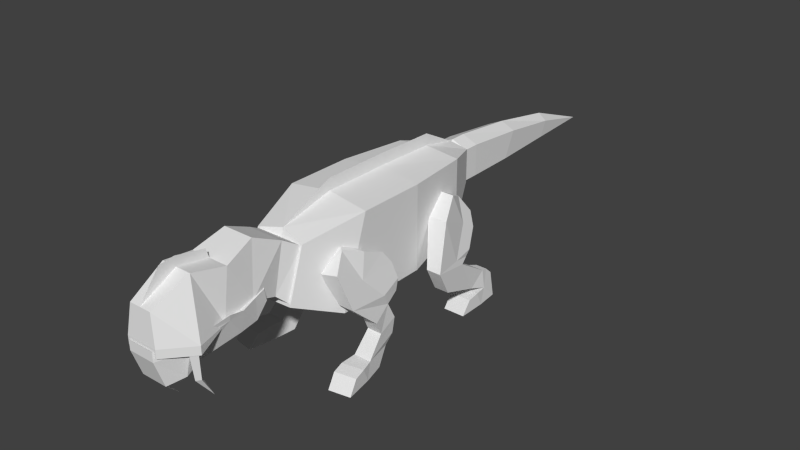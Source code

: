 # Source: barghest.blend  (saved by Blender 2.71.0; exported with 4.5.12 LTS)
import bpy
from mathutils import Matrix  # noqa: F401  (used for matrix-valued properties, if any)

bpy.ops.wm.read_factory_settings(use_empty=True)
scene = bpy.context.scene
scene.name = 'Scene'

# ---- collections
col_collection_1 = bpy.data.collections.new('Collection 1'); scene.collection.children.link(col_collection_1)

# ---- world
world_world = bpy.data.worlds.new('World'); scene.world = world_world
world_world.color = (0.05088, 0.05088, 0.05088)
world_world.use_sun_shadow = False
world_world.sun_shadow_jitter_overblur = 0.0
world_world.cycles.sampling_method = 'MANUAL'
world_world.cycles.sample_map_resolution = 256

# ---- meshes
me_legrightfront = bpy.data.meshes.new('LegRightFront')
me_legrightfront.from_pydata([(-0.006997, -0.2585, -0.04397), (0.01262, -0.07047, 0.1282), (0.06368, 0.04989, -0.1462), (0.05247, 0.09304, 0.05123), (0.1552, -0.2516, -0.008844), (0.08396, -0.1227, 0.1148), (0.1644, -0.0002206, -0.1462), (0.1338, 0.0524, 0.05123), (0.07891, 0.1848, -0.3406), (0.09505, -0.1712, -0.2978), (0.2053, 0.1848, -0.3406), (0.2214, -0.1712, -0.2978), (0.08316, 0.2367, -0.4369), (0.1135, 0.05588, -0.5036), (0.1942, 0.2367, -0.4369), (0.2399, 0.05588, -0.5036), (0.1025, 0.2999, -0.5741), (0.105, 0.1134, -0.6203), (0.2028, 0.2999, -0.5741), (0.2316, 0.1134, -0.6203), (0.09262, 0.2667, -0.6852), (0.1014, -0.03279, -0.7785), (0.2051, 0.271, -0.6965), (0.251, -0.03365, -0.7785), (0.08769, 0.1962, -0.7617), (0.07905, 0.06653, -0.9013), (0.2001, 0.2005, -0.773), (0.2287, 0.09292, -0.9013), (0.1047, -0.178, -0.7762), (0.2882, -0.1456, -0.7762), (0.09485, -0.1224, -0.9013), (0.2784, -0.09002, -0.9013), (0.1221, -0.277, -0.7928), (0.3057, -0.2447, -0.7928), (0.1365, -0.3586, -0.9022), (0.3201, -0.3263, -0.9022), (0.1674, 0.3118, -0.1271), (0.146, 0.2323, -0.01798), (0.196, 0.3485, -0.2678), (0.1883, 0.3357, -0.3691)], [], [(1, 2, 3), (7, 2, 6), (5, 6, 4), (5, 0, 1), (4, 9, 0), (7, 1, 3), (11, 13, 9), (4, 10, 11), (6, 8, 10), (0, 8, 2), (13, 19, 17), (11, 14, 15), (8, 14, 10), (9, 12, 8), (19, 21, 17), (14, 19, 15), (14, 16, 18), (12, 17, 16), (21, 30, 25), (18, 23, 19), (18, 20, 22), (16, 21, 20), (25, 26, 24), (23, 26, 27), (22, 24, 26), (21, 24, 20), (30, 32, 34), (23, 31, 29), (27, 30, 31), (21, 29, 28), (32, 35, 34), (31, 33, 29), (31, 34, 35), (29, 32, 28), (0, 2, 1), (3, 2, 7), (7, 6, 5), (4, 0, 5), (11, 9, 4), (5, 1, 7), (15, 13, 11), (6, 10, 4), (2, 8, 6), (9, 8, 0), (15, 19, 13), (10, 14, 11), (12, 14, 8), (13, 12, 9), (23, 21, 19), (18, 19, 14), (12, 16, 14), (13, 17, 12), (28, 30, 21), (22, 23, 18), (16, 20, 18), (17, 21, 16), (27, 26, 25), (22, 26, 23), (20, 24, 22), (25, 24, 21), (28, 32, 30), (27, 31, 23), (25, 30, 27), (23, 29, 21), (33, 35, 32), (35, 33, 31), (30, 34, 31), (33, 32, 29), (10, 39, 14), (6, 38, 10), (6, 37, 36), (38, 39, 10), (36, 38, 6), (7, 37, 6)])
_uv = me_legrightfront.uv_layers.new(name='UVMap')
_uv.uv.foreach_set('vector', [0.792, 0.9574, 0.8164, 0.9013, 0.8254, 0.9411, 0.9714, 0.8886, 0.9665, 0.8466, 0.9888, 0.8508, 0.6773, 0.9544, 0.7002, 0.8987, 0.65, 0.927, 0.9361, 0.9635, 0.9123, 0.9242, 0.922, 0.9748, 0.9457, 0.926, 0.9254, 0.8679, 0.9123, 0.9242, 0.9714, 0.8886, 0.9541, 0.9225, 0.9534, 0.8852, 0.9506, 0.8643, 0.9205, 0.8063, 0.9254, 0.8679, 0.65, 0.927, 0.7366, 0.8578, 0.6649, 0.867, 0.9888, 0.8508, 0.9658, 0.7989, 0.9911, 0.7962, 0.7533, 0.9235, 0.8426, 0.8614, 0.8164, 0.9013, 0.9205, 0.8063, 0.9404, 0.777, 0.9151, 0.7806, 0.6649, 0.867, 0.7469, 0.8383, 0.7096, 0.8243, 0.9658, 0.7989, 0.9865, 0.7745, 0.9911, 0.7962, 0.7706, 0.8683, 0.8534, 0.8422, 0.8426, 0.8614, 0.9404, 0.777, 0.9084, 0.7377, 0.9151, 0.7806, 0.7469, 0.8383, 0.7216, 0.801, 0.7096, 0.8243, 0.9865, 0.7745, 0.9649, 0.7463, 0.985, 0.7441, 0.8534, 0.8422, 0.8296, 0.8044, 0.8669, 0.8147, 0.801, 0.7718, 0.7836, 0.7466, 0.8217, 0.7473, 0.7595, 0.8105, 0.692, 0.7689, 0.7216, 0.801, 0.985, 0.7441, 0.9604, 0.7233, 0.9827, 0.7189, 0.8669, 0.8147, 0.801, 0.7718, 0.8608, 0.792, 0.949, 0.665, 0.9787, 0.6983, 0.9564, 0.7027, 0.692, 0.7689, 0.7402, 0.77, 0.7178, 0.7441, 0.9827, 0.7189, 0.9564, 0.7027, 0.9787, 0.6983, 0.801, 0.7718, 0.847, 0.7762, 0.8608, 0.792, 0.7836, 0.7466, 0.7515, 0.7678, 0.7353, 0.7454, 0.692, 0.7689, 0.6796, 0.744, 0.6682, 0.7692, 0.9009, 0.8319, 0.8669, 0.8699, 0.9044, 0.8699, 0.9084, 0.7377, 0.9426, 0.71, 0.9051, 0.7086, 0.9058, 0.6881, 0.9443, 0.6619, 0.9068, 0.6605, 0.6796, 0.744, 0.648, 0.7658, 0.6682, 0.7692, 0.9044, 0.8699, 0.8669, 0.9182, 0.9044, 0.9182, 0.9426, 0.71, 0.9058, 0.6881, 0.9051, 0.7086, 0.7533, 0.9235, 0.8164, 0.9013, 0.792, 0.9574, 0.9534, 0.8852, 0.9665, 0.8466, 0.9714, 0.8886, 0.7127, 0.9384, 0.7002, 0.8987, 0.6773, 0.9544, 0.9457, 0.926, 0.9123, 0.9242, 0.9361, 0.9635, 0.9506, 0.8643, 0.9254, 0.8679, 0.9457, 0.926, 0.9714, 0.9274, 0.9541, 0.9225, 0.9714, 0.8886, 0.9457, 0.8027, 0.9205, 0.8063, 0.9506, 0.8643, 0.7002, 0.8987, 0.7366, 0.8578, 0.65, 0.927, 0.9665, 0.8466, 0.9658, 0.7989, 0.9888, 0.8508, 0.7706, 0.8683, 0.8426, 0.8614, 0.7533, 0.9235, 0.9457, 0.8027, 0.9404, 0.777, 0.9205, 0.8063, 0.7366, 0.8578, 0.7469, 0.8383, 0.6649, 0.867, 0.9643, 0.7769, 0.9865, 0.7745, 0.9658, 0.7989, 0.817, 0.8275, 0.8534, 0.8422, 0.7706, 0.8683, 0.9382, 0.7334, 0.9084, 0.7377, 0.9404, 0.777, 0.7595, 0.8105, 0.7216, 0.801, 0.7469, 0.8383, 0.9643, 0.7769, 0.9649, 0.7463, 0.9865, 0.7745, 0.817, 0.8275, 0.8296, 0.8044, 0.8534, 0.8422, 0.7717, 0.7715, 0.7836, 0.7466, 0.801, 0.7718, 0.7539, 0.7859, 0.692, 0.7689, 0.7595, 0.8105, 0.9649, 0.7463, 0.9604, 0.7233, 0.985, 0.7441, 0.8296, 0.8044, 0.801, 0.7718, 0.8669, 0.8147, 0.9796, 0.6641, 0.9787, 0.6983, 0.949, 0.665, 0.7539, 0.7859, 0.7402, 0.77, 0.692, 0.7689, 0.9604, 0.7233, 0.9564, 0.7027, 0.9827, 0.7189, 0.8217, 0.7473, 0.847, 0.7762, 0.801, 0.7718, 0.7717, 0.7715, 0.7515, 0.7678, 0.7836, 0.7466, 0.7178, 0.7441, 0.6796, 0.744, 0.692, 0.7689, 0.8704, 0.8319, 0.8669, 0.8699, 0.9009, 0.8319, 0.9382, 0.7334, 0.9426, 0.71, 0.9084, 0.7377, 0.9433, 0.6895, 0.9443, 0.6619, 0.9058, 0.6881, 0.6313, 0.7437, 0.648, 0.7658, 0.6796, 0.744, 0.8669, 0.8699, 0.8669, 0.9182, 0.9044, 0.8699, 0.9433, 0.6895, 0.9058, 0.6881, 0.9426, 0.71, 0.8283, 0.6513, 0.8498, 0.6289, 0.8257, 0.6293, 0.8213, 0.7055, 0.8637, 0.6441, 0.8283, 0.6513, 0.8213, 0.7055, 0.8745, 0.6995, 0.8745, 0.6719, 0.8637, 0.6441, 0.8498, 0.6289, 0.8283, 0.6513, 0.8745, 0.6719, 0.8637, 0.6441, 0.8213, 0.7055, 0.8533, 0.732, 0.8745, 0.6995, 0.8213, 0.7055])
me_legrightfront.use_remesh_preserve_volume = False
me_legrightfront.use_remesh_preserve_attributes = False
me_legrightfront.use_mirror_vertex_groups = False
me_legrightfront.update()
me_legrightback = bpy.data.meshes.new('LegRightBack')
me_legrightback.from_pydata([(-0.02251, -0.2322, -0.008844), (-0.06093, -0.05977, 0.1282), (-0.07965, 0.06032, -0.1462), (-0.1233, 0.09218, 0.05123), (0.1504, -0.2322, -0.008844), (0.07929, -0.05977, 0.1282), (0.09329, 0.06032, -0.1462), (0.01692, 0.09218, 0.05123), (0.04934, -0.1236, -0.3792), (0.09505, -0.3893, -0.3696), (0.1757, -0.1236, -0.3792), (0.2214, -0.3893, -0.3696), (0.04934, -0.04566, -0.4404), (0.09505, -0.2875, -0.5692), (0.1757, -0.04566, -0.4404), (0.2214, -0.2875, -0.5692), (0.01484, 0.265, -0.6371), (0.0436, 0.08264, -0.7144), (0.1497, 0.265, -0.6371), (0.1784, 0.08264, -0.7144), (0.03862, 0.3351, -0.6573), (0.03037, 0.2488, -0.7785), (0.1353, 0.3351, -0.6573), (0.1823, 0.2488, -0.7785), (0.03862, 0.4002, -0.718), (0.03037, 0.3773, -0.9013), (0.1353, 0.4002, -0.718), (0.1823, 0.3773, -0.9013), (0.01313, 0.132, -0.7762), (0.1995, 0.132, -0.7762), (0.01313, 0.1885, -0.9013), (0.1995, 0.1885, -0.9013), (0.01313, 0.03148, -0.7928), (0.1995, 0.03148, -0.7928), (0.01313, -0.05139, -0.9022), (0.1995, -0.05139, -0.9022), (0.1021, 0.1821, -0.2213), (0.05632, 0.2013, -0.1028), (0.1516, 0.07178, -0.3611), (0.1516, 0.03075, -0.4103)], [], [(1, 2, 3), (7, 2, 6), (5, 6, 4), (5, 0, 1), (4, 9, 0), (7, 1, 3), (9, 15, 13), (4, 10, 11), (6, 8, 10), (0, 8, 2), (13, 19, 17), (11, 14, 15), (10, 12, 14), (9, 12, 8), (17, 23, 21), (14, 19, 15), (12, 18, 14), (12, 17, 16), (21, 30, 25), (18, 23, 19), (18, 20, 22), (16, 21, 20), (25, 26, 24), (23, 26, 27), (22, 24, 26), (21, 24, 20), (30, 32, 34), (23, 31, 29), (27, 30, 31), (21, 29, 28), (32, 35, 34), (31, 33, 29), (31, 34, 35), (28, 33, 32), (0, 2, 1), (3, 2, 7), (7, 6, 5), (4, 0, 5), (11, 9, 4), (5, 1, 7), (11, 15, 9), (6, 10, 4), (2, 8, 6), (9, 8, 0), (15, 19, 13), (10, 14, 11), (8, 12, 10), (13, 12, 9), (19, 23, 17), (18, 19, 14), (16, 18, 12), (13, 17, 12), (28, 30, 21), (22, 23, 18), (16, 20, 18), (17, 21, 16), (27, 26, 25), (22, 26, 23), (20, 24, 22), (25, 24, 21), (28, 32, 30), (27, 31, 23), (25, 30, 27), (23, 29, 21), (33, 35, 32), (35, 33, 31), (30, 34, 31), (29, 33, 28), (10, 39, 14), (6, 38, 10), (6, 37, 36), (38, 39, 10), (36, 38, 6), (7, 37, 6)])
_uv = me_legrightback.uv_layers.new(name='UVMap')
_uv.uv.foreach_set('vector', [0.8103, 0.595, 0.8341, 0.5483, 0.8398, 0.5836, 0.9527, 0.5357, 0.9744, 0.5035, 0.9445, 0.4992, 0.7092, 0.5962, 0.7297, 0.548, 0.6773, 0.5714, 0.9043, 0.6143, 0.8874, 0.5754, 0.8798, 0.6137, 0.9176, 0.5761, 0.9096, 0.5072, 0.8874, 0.5754, 0.9527, 0.5357, 0.962, 0.5671, 0.977, 0.5392, 0.9096, 0.5072, 0.9325, 0.4686, 0.9105, 0.468, 0.6773, 0.5714, 0.6956, 0.5063, 0.6485, 0.5078, 0.9445, 0.4992, 0.9596, 0.449, 0.9377, 0.4458, 0.7808, 0.5694, 0.7996, 0.5035, 0.8341, 0.5483, 0.9105, 0.468, 0.9267, 0.3989, 0.9031, 0.3984, 0.6485, 0.5078, 0.709, 0.4954, 0.6661, 0.4728, 0.9377, 0.4458, 0.962, 0.4318, 0.9402, 0.4287, 0.7525, 0.5035, 0.8134, 0.493, 0.7996, 0.5035, 0.9031, 0.3984, 0.9281, 0.3679, 0.9015, 0.3672, 0.709, 0.4954, 0.7312, 0.4474, 0.6661, 0.4728, 0.962, 0.4318, 0.9539, 0.3658, 0.9402, 0.4287, 0.8134, 0.493, 0.8373, 0.4458, 0.8691, 0.4604, 0.8667, 0.4355, 0.8559, 0.4139, 0.889, 0.4139, 0.7634, 0.461, 0.76, 0.4357, 0.7312, 0.4474, 0.9539, 0.3658, 0.9749, 0.3559, 0.9582, 0.3535, 0.8691, 0.4604, 0.8667, 0.4355, 0.8819, 0.4566, 0.9832, 0.3088, 0.9604, 0.3381, 0.9771, 0.3405, 0.76, 0.4357, 0.7874, 0.4471, 0.7824, 0.4142, 0.9582, 0.3535, 0.9771, 0.3405, 0.9604, 0.3381, 0.8667, 0.4355, 0.8932, 0.4459, 0.8819, 0.4566, 0.8559, 0.4139, 0.8285, 0.433, 0.814, 0.4139, 0.76, 0.4357, 0.7493, 0.4141, 0.7394, 0.436, 0.8812, 0.4892, 0.8516, 0.5222, 0.8842, 0.5222, 0.9015, 0.3672, 0.9316, 0.3475, 0.899, 0.3468, 0.8994, 0.329, 0.9325, 0.3058, 0.9, 0.305, 0.7493, 0.4141, 0.7218, 0.433, 0.7394, 0.436, 0.8842, 0.5222, 0.8516, 0.5641, 0.8842, 0.5641, 0.899, 0.3468, 0.932, 0.3297, 0.8994, 0.329, 0.7808, 0.5694, 0.8341, 0.5483, 0.8103, 0.595, 0.977, 0.5392, 0.9744, 0.5035, 0.9527, 0.5357, 0.7386, 0.5843, 0.7297, 0.548, 0.7092, 0.5962, 0.9176, 0.5761, 0.8874, 0.5754, 0.9043, 0.6143, 0.9316, 0.5077, 0.9096, 0.5072, 0.9176, 0.5761, 0.9377, 0.5636, 0.962, 0.5671, 0.9527, 0.5357, 0.9316, 0.5077, 0.9325, 0.4686, 0.9096, 0.5072, 0.7297, 0.548, 0.6956, 0.5063, 0.6773, 0.5714, 0.9744, 0.5035, 0.9596, 0.449, 0.9445, 0.4992, 0.7525, 0.5035, 0.7996, 0.5035, 0.7808, 0.5694, 0.9325, 0.4686, 0.9267, 0.3989, 0.9105, 0.468, 0.6956, 0.5063, 0.709, 0.4954, 0.6485, 0.5078, 0.9596, 0.449, 0.962, 0.4318, 0.9377, 0.4458, 0.7712, 0.4691, 0.8134, 0.493, 0.7525, 0.5035, 0.9267, 0.3989, 0.9281, 0.3679, 0.9031, 0.3984, 0.7634, 0.461, 0.7312, 0.4474, 0.709, 0.4954, 0.9772, 0.3691, 0.9539, 0.3658, 0.962, 0.4318, 0.7712, 0.4691, 0.8373, 0.4458, 0.8134, 0.493, 0.846, 0.4358, 0.8559, 0.4139, 0.8667, 0.4355, 0.776, 0.4578, 0.76, 0.4357, 0.7634, 0.461, 0.9772, 0.3691, 0.9749, 0.3559, 0.9539, 0.3658, 0.8373, 0.4458, 0.8667, 0.4355, 0.8691, 0.4604, 0.9569, 0.305, 0.9604, 0.3381, 0.9832, 0.3088, 0.776, 0.4578, 0.7874, 0.4471, 0.76, 0.4357, 0.9749, 0.3559, 0.9771, 0.3405, 0.9582, 0.3535, 0.889, 0.4139, 0.8932, 0.4459, 0.8667, 0.4355, 0.846, 0.4358, 0.8285, 0.433, 0.8559, 0.4139, 0.7824, 0.4142, 0.7493, 0.4141, 0.76, 0.4357, 0.8546, 0.4892, 0.8516, 0.5222, 0.8812, 0.4892, 0.9281, 0.3679, 0.9316, 0.3475, 0.9015, 0.3672, 0.932, 0.3297, 0.9325, 0.3058, 0.8994, 0.329, 0.7074, 0.4139, 0.7218, 0.433, 0.7493, 0.4141, 0.8516, 0.5222, 0.8516, 0.5641, 0.8842, 0.5222, 0.9316, 0.3475, 0.932, 0.3297, 0.899, 0.3468, 0.8517, 0.3072, 0.8774, 0.3188, 0.869, 0.3064, 0.8542, 0.361, 0.8777, 0.3299, 0.8517, 0.3072, 0.8542, 0.361, 0.8697, 0.3825, 0.8792, 0.3622, 0.8777, 0.3299, 0.8774, 0.3188, 0.8517, 0.3072, 0.8792, 0.3622, 0.8777, 0.3299, 0.8542, 0.361, 0.8384, 0.3949, 0.8697, 0.3825, 0.8542, 0.361])
me_legrightback.use_remesh_preserve_volume = False
me_legrightback.use_remesh_preserve_attributes = False
me_legrightback.use_mirror_vertex_groups = False
me_legrightback.update()
me_legleftfront = bpy.data.meshes.new('LegLeftFront')
me_legleftfront.from_pydata([(-0.006997, -0.2585, -0.04397), (0.01262, -0.07047, 0.1282), (0.06368, 0.04989, -0.1462), (0.05247, 0.09304, 0.05123), (0.1552, -0.2516, -0.008844), (0.08396, -0.1227, 0.1148), (0.1644, -0.0002206, -0.1462), (0.1338, 0.0524, 0.05123), (0.07891, 0.1848, -0.3406), (0.09505, -0.1712, -0.2978), (0.2053, 0.1848, -0.3406), (0.2214, -0.1712, -0.2978), (0.08316, 0.2367, -0.4369), (0.1135, 0.05588, -0.5036), (0.1942, 0.2367, -0.4369), (0.2399, 0.05588, -0.5036), (0.1025, 0.2999, -0.5741), (0.105, 0.1134, -0.6203), (0.2028, 0.2999, -0.5741), (0.2316, 0.1134, -0.6203), (0.09262, 0.2667, -0.6852), (0.1014, -0.03279, -0.7785), (0.2051, 0.271, -0.6965), (0.251, -0.03365, -0.7785), (0.08769, 0.1962, -0.7617), (0.07905, 0.06653, -0.9013), (0.2001, 0.2005, -0.773), (0.2287, 0.09292, -0.9013), (0.1047, -0.178, -0.7762), (0.2882, -0.1456, -0.7762), (0.09485, -0.1224, -0.9013), (0.2784, -0.09002, -0.9013), (0.1221, -0.277, -0.7928), (0.3057, -0.2447, -0.7928), (0.1365, -0.3586, -0.9022), (0.3201, -0.3263, -0.9022), (0.1674, 0.3118, -0.1271), (0.146, 0.2323, -0.01798), (0.196, 0.3485, -0.2678), (0.1883, 0.3357, -0.3691)], [], [(1, 3, 2), (7, 6, 2), (5, 4, 6), (5, 1, 0), (4, 0, 9), (7, 3, 1), (11, 9, 13), (4, 11, 10), (6, 10, 8), (0, 2, 8), (13, 17, 19), (11, 15, 14), (8, 10, 14), (9, 8, 12), (19, 17, 21), (14, 15, 19), (14, 18, 16), (12, 16, 17), (21, 25, 30), (18, 19, 23), (18, 22, 20), (16, 20, 21), (25, 24, 26), (23, 27, 26), (22, 26, 24), (21, 20, 24), (30, 34, 32), (23, 29, 31), (27, 31, 30), (21, 28, 29), (32, 34, 35), (31, 29, 33), (31, 35, 34), (29, 28, 32), (0, 1, 2), (3, 7, 2), (7, 5, 6), (4, 5, 0), (11, 4, 9), (5, 7, 1), (15, 11, 13), (6, 4, 10), (2, 6, 8), (9, 0, 8), (15, 13, 19), (10, 11, 14), (12, 8, 14), (13, 9, 12), (23, 19, 21), (18, 14, 19), (12, 14, 16), (13, 12, 17), (28, 21, 30), (22, 18, 23), (16, 18, 20), (17, 16, 21), (27, 25, 26), (22, 23, 26), (20, 22, 24), (25, 21, 24), (28, 30, 32), (27, 23, 31), (25, 27, 30), (23, 21, 29), (33, 32, 35), (35, 31, 33), (30, 31, 34), (33, 29, 32), (10, 14, 39), (6, 10, 38), (6, 36, 37), (38, 10, 39), (36, 6, 38), (7, 6, 37)])
_uv = me_legleftfront.uv_layers.new(name='UVMap')
_uv.uv.foreach_set('vector', [0.792, 0.9574, 0.8254, 0.9411, 0.8164, 0.9013, 0.9714, 0.8886, 0.9888, 0.8508, 0.9665, 0.8466, 0.6773, 0.9544, 0.65, 0.927, 0.7002, 0.8987, 0.9361, 0.9635, 0.922, 0.9748, 0.9123, 0.9242, 0.9457, 0.926, 0.9123, 0.9242, 0.9254, 0.8679, 0.9714, 0.8886, 0.9534, 0.8852, 0.9541, 0.9225, 0.9506, 0.8643, 0.9254, 0.8679, 0.9205, 0.8063, 0.65, 0.927, 0.6649, 0.867, 0.7366, 0.8578, 0.9888, 0.8508, 0.9911, 0.7962, 0.9658, 0.7989, 0.7533, 0.9235, 0.8164, 0.9013, 0.8426, 0.8614, 0.9205, 0.8063, 0.9151, 0.7806, 0.9404, 0.777, 0.6649, 0.867, 0.7096, 0.8243, 0.7469, 0.8383, 0.9658, 0.7989, 0.9911, 0.7962, 0.9865, 0.7745, 0.7706, 0.8683, 0.8426, 0.8614, 0.8534, 0.8422, 0.9404, 0.777, 0.9151, 0.7806, 0.9084, 0.7377, 0.7469, 0.8383, 0.7096, 0.8243, 0.7216, 0.801, 0.9865, 0.7745, 0.985, 0.7441, 0.9649, 0.7463, 0.8534, 0.8422, 0.8669, 0.8147, 0.8296, 0.8044, 0.801, 0.7718, 0.8217, 0.7473, 0.7836, 0.7466, 0.7595, 0.8105, 0.7216, 0.801, 0.692, 0.7689, 0.985, 0.7441, 0.9827, 0.7189, 0.9604, 0.7233, 0.8669, 0.8147, 0.8608, 0.792, 0.801, 0.7718, 0.949, 0.665, 0.9564, 0.7027, 0.9787, 0.6983, 0.692, 0.7689, 0.7178, 0.7441, 0.7402, 0.77, 0.9827, 0.7189, 0.9787, 0.6983, 0.9564, 0.7027, 0.801, 0.7718, 0.8608, 0.792, 0.847, 0.7762, 0.7836, 0.7466, 0.7353, 0.7454, 0.7515, 0.7678, 0.692, 0.7689, 0.6682, 0.7692, 0.6796, 0.744, 0.9009, 0.8319, 0.9044, 0.8699, 0.8669, 0.8699, 0.9084, 0.7377, 0.9051, 0.7086, 0.9426, 0.71, 0.9058, 0.6881, 0.9068, 0.6605, 0.9443, 0.6619, 0.6796, 0.744, 0.6682, 0.7692, 0.648, 0.7658, 0.9044, 0.8699, 0.9044, 0.9182, 0.8669, 0.9182, 0.9426, 0.71, 0.9051, 0.7086, 0.9058, 0.6881, 0.7533, 0.9235, 0.792, 0.9574, 0.8164, 0.9013, 0.9534, 0.8852, 0.9714, 0.8886, 0.9665, 0.8466, 0.7127, 0.9384, 0.6773, 0.9544, 0.7002, 0.8987, 0.9457, 0.926, 0.9361, 0.9635, 0.9123, 0.9242, 0.9506, 0.8643, 0.9457, 0.926, 0.9254, 0.8679, 0.9714, 0.9274, 0.9714, 0.8886, 0.9541, 0.9225, 0.9457, 0.8027, 0.9506, 0.8643, 0.9205, 0.8063, 0.7002, 0.8987, 0.65, 0.927, 0.7366, 0.8578, 0.9665, 0.8466, 0.9888, 0.8508, 0.9658, 0.7989, 0.7706, 0.8683, 0.7533, 0.9235, 0.8426, 0.8614, 0.9457, 0.8027, 0.9205, 0.8063, 0.9404, 0.777, 0.7366, 0.8578, 0.6649, 0.867, 0.7469, 0.8383, 0.9643, 0.7769, 0.9658, 0.7989, 0.9865, 0.7745, 0.817, 0.8275, 0.7706, 0.8683, 0.8534, 0.8422, 0.9382, 0.7334, 0.9404, 0.777, 0.9084, 0.7377, 0.7595, 0.8105, 0.7469, 0.8383, 0.7216, 0.801, 0.9643, 0.7769, 0.9865, 0.7745, 0.9649, 0.7463, 0.817, 0.8275, 0.8534, 0.8422, 0.8296, 0.8044, 0.7717, 0.7715, 0.801, 0.7718, 0.7836, 0.7466, 0.7539, 0.7859, 0.7595, 0.8105, 0.692, 0.7689, 0.9649, 0.7463, 0.985, 0.7441, 0.9604, 0.7233, 0.8296, 0.8044, 0.8669, 0.8147, 0.801, 0.7718, 0.9796, 0.6641, 0.949, 0.665, 0.9787, 0.6983, 0.7539, 0.7859, 0.692, 0.7689, 0.7402, 0.77, 0.9604, 0.7233, 0.9827, 0.7189, 0.9564, 0.7027, 0.8217, 0.7473, 0.801, 0.7718, 0.847, 0.7762, 0.7717, 0.7715, 0.7836, 0.7466, 0.7515, 0.7678, 0.7178, 0.7441, 0.692, 0.7689, 0.6796, 0.744, 0.8704, 0.8319, 0.9009, 0.8319, 0.8669, 0.8699, 0.9382, 0.7334, 0.9084, 0.7377, 0.9426, 0.71, 0.9433, 0.6895, 0.9058, 0.6881, 0.9443, 0.6619, 0.6313, 0.7437, 0.6796, 0.744, 0.648, 0.7658, 0.8669, 0.8699, 0.9044, 0.8699, 0.8669, 0.9182, 0.9433, 0.6895, 0.9426, 0.71, 0.9058, 0.6881, 0.8283, 0.6513, 0.8257, 0.6293, 0.8498, 0.6289, 0.8213, 0.7055, 0.8283, 0.6513, 0.8637, 0.6441, 0.8213, 0.7055, 0.8745, 0.6719, 0.8745, 0.6995, 0.8637, 0.6441, 0.8283, 0.6513, 0.8498, 0.6289, 0.8745, 0.6719, 0.8213, 0.7055, 0.8637, 0.6441, 0.8533, 0.732, 0.8213, 0.7055, 0.8745, 0.6995])
me_legleftfront.use_remesh_preserve_volume = False
me_legleftfront.use_remesh_preserve_attributes = False
me_legleftfront.use_mirror_vertex_groups = False
me_legleftfront.update()
me_legleftback = bpy.data.meshes.new('LegLeftBack')
me_legleftback.from_pydata([(-0.02251, -0.2322, -0.008844), (-0.06093, -0.05977, 0.1282), (-0.07965, 0.06032, -0.1462), (-0.1233, 0.09218, 0.05123), (0.1504, -0.2322, -0.008844), (0.07929, -0.05977, 0.1282), (0.09329, 0.06032, -0.1462), (0.01692, 0.09218, 0.05123), (0.04934, -0.1236, -0.3792), (0.09505, -0.3893, -0.3696), (0.1757, -0.1236, -0.3792), (0.2214, -0.3893, -0.3696), (0.04934, -0.04566, -0.4404), (0.09505, -0.2875, -0.5692), (0.1757, -0.04566, -0.4404), (0.2214, -0.2875, -0.5692), (0.01484, 0.265, -0.6371), (0.0436, 0.08264, -0.7144), (0.1497, 0.265, -0.6371), (0.1784, 0.08264, -0.7144), (0.03862, 0.3351, -0.6573), (0.03037, 0.2488, -0.7785), (0.1353, 0.3351, -0.6573), (0.1823, 0.2488, -0.7785), (0.03862, 0.4002, -0.718), (0.03037, 0.3773, -0.9013), (0.1353, 0.4002, -0.718), (0.1823, 0.3773, -0.9013), (0.01313, 0.132, -0.7762), (0.1995, 0.132, -0.7762), (0.01313, 0.1885, -0.9013), (0.1995, 0.1885, -0.9013), (0.01313, 0.03148, -0.7928), (0.1995, 0.03148, -0.7928), (0.01313, -0.05139, -0.9022), (0.1995, -0.05139, -0.9022), (0.1021, 0.1821, -0.2213), (0.05632, 0.2013, -0.1028), (0.1516, 0.07178, -0.3611), (0.1516, 0.03075, -0.4103)], [], [(1, 3, 2), (7, 6, 2), (5, 4, 6), (5, 1, 0), (4, 0, 9), (7, 3, 1), (9, 13, 15), (4, 11, 10), (6, 10, 8), (0, 2, 8), (13, 17, 19), (11, 15, 14), (10, 14, 12), (9, 8, 12), (17, 21, 23), (14, 15, 19), (12, 14, 18), (12, 16, 17), (21, 25, 30), (18, 19, 23), (18, 22, 20), (16, 20, 21), (25, 24, 26), (23, 27, 26), (22, 26, 24), (21, 20, 24), (30, 34, 32), (23, 29, 31), (27, 31, 30), (21, 28, 29), (32, 34, 35), (31, 29, 33), (31, 35, 34), (28, 32, 33), (0, 1, 2), (3, 7, 2), (7, 5, 6), (4, 5, 0), (11, 4, 9), (5, 7, 1), (11, 9, 15), (6, 4, 10), (2, 6, 8), (9, 0, 8), (15, 13, 19), (10, 11, 14), (8, 10, 12), (13, 9, 12), (19, 17, 23), (18, 14, 19), (16, 12, 18), (13, 12, 17), (28, 21, 30), (22, 18, 23), (16, 18, 20), (17, 16, 21), (27, 25, 26), (22, 23, 26), (20, 22, 24), (25, 21, 24), (28, 30, 32), (27, 23, 31), (25, 27, 30), (23, 21, 29), (33, 32, 35), (35, 31, 33), (30, 31, 34), (29, 28, 33), (10, 14, 39), (6, 10, 38), (6, 36, 37), (38, 10, 39), (36, 6, 38), (7, 6, 37)])
_uv = me_legleftback.uv_layers.new(name='UVMap')
_uv.uv.foreach_set('vector', [0.8103, 0.595, 0.8398, 0.5836, 0.8341, 0.5483, 0.9527, 0.5357, 0.9445, 0.4992, 0.9744, 0.5035, 0.7092, 0.5962, 0.6773, 0.5714, 0.7297, 0.548, 0.9043, 0.6143, 0.8798, 0.6137, 0.8874, 0.5754, 0.9176, 0.5761, 0.8874, 0.5754, 0.9096, 0.5072, 0.9527, 0.5357, 0.977, 0.5392, 0.962, 0.5671, 0.9096, 0.5072, 0.9105, 0.468, 0.9325, 0.4686, 0.6773, 0.5714, 0.6485, 0.5078, 0.6956, 0.5063, 0.9445, 0.4992, 0.9377, 0.4458, 0.9596, 0.449, 0.7808, 0.5694, 0.8341, 0.5483, 0.7996, 0.5035, 0.9105, 0.468, 0.9031, 0.3984, 0.9267, 0.3989, 0.6485, 0.5078, 0.6661, 0.4728, 0.709, 0.4954, 0.9377, 0.4458, 0.9402, 0.4287, 0.962, 0.4318, 0.7525, 0.5035, 0.7996, 0.5035, 0.8134, 0.493, 0.9031, 0.3984, 0.9015, 0.3672, 0.9281, 0.3679, 0.709, 0.4954, 0.6661, 0.4728, 0.7312, 0.4474, 0.962, 0.4318, 0.9402, 0.4287, 0.9539, 0.3658, 0.8134, 0.493, 0.8691, 0.4604, 0.8373, 0.4458, 0.8667, 0.4355, 0.889, 0.4139, 0.8559, 0.4139, 0.7634, 0.461, 0.7312, 0.4474, 0.76, 0.4357, 0.9539, 0.3658, 0.9582, 0.3535, 0.9749, 0.3559, 0.8691, 0.4604, 0.8819, 0.4566, 0.8667, 0.4355, 0.9832, 0.3088, 0.9771, 0.3405, 0.9604, 0.3381, 0.76, 0.4357, 0.7824, 0.4142, 0.7874, 0.4471, 0.9582, 0.3535, 0.9604, 0.3381, 0.9771, 0.3405, 0.8667, 0.4355, 0.8819, 0.4566, 0.8932, 0.4459, 0.8559, 0.4139, 0.814, 0.4139, 0.8285, 0.433, 0.76, 0.4357, 0.7394, 0.436, 0.7493, 0.4141, 0.8812, 0.4892, 0.8842, 0.5222, 0.8516, 0.5222, 0.9015, 0.3672, 0.899, 0.3468, 0.9316, 0.3475, 0.8994, 0.329, 0.9, 0.305, 0.9325, 0.3058, 0.7493, 0.4141, 0.7394, 0.436, 0.7218, 0.433, 0.8842, 0.5222, 0.8842, 0.5641, 0.8516, 0.5641, 0.899, 0.3468, 0.8994, 0.329, 0.932, 0.3297, 0.7808, 0.5694, 0.8103, 0.595, 0.8341, 0.5483, 0.977, 0.5392, 0.9527, 0.5357, 0.9744, 0.5035, 0.7386, 0.5843, 0.7092, 0.5962, 0.7297, 0.548, 0.9176, 0.5761, 0.9043, 0.6143, 0.8874, 0.5754, 0.9316, 0.5077, 0.9176, 0.5761, 0.9096, 0.5072, 0.9377, 0.5636, 0.9527, 0.5357, 0.962, 0.5671, 0.9316, 0.5077, 0.9096, 0.5072, 0.9325, 0.4686, 0.7297, 0.548, 0.6773, 0.5714, 0.6956, 0.5063, 0.9744, 0.5035, 0.9445, 0.4992, 0.9596, 0.449, 0.7525, 0.5035, 0.7808, 0.5694, 0.7996, 0.5035, 0.9325, 0.4686, 0.9105, 0.468, 0.9267, 0.3989, 0.6956, 0.5063, 0.6485, 0.5078, 0.709, 0.4954, 0.9596, 0.449, 0.9377, 0.4458, 0.962, 0.4318, 0.7712, 0.4691, 0.7525, 0.5035, 0.8134, 0.493, 0.9267, 0.3989, 0.9031, 0.3984, 0.9281, 0.3679, 0.7634, 0.461, 0.709, 0.4954, 0.7312, 0.4474, 0.9772, 0.3691, 0.962, 0.4318, 0.9539, 0.3658, 0.7712, 0.4691, 0.8134, 0.493, 0.8373, 0.4458, 0.846, 0.4358, 0.8667, 0.4355, 0.8559, 0.4139, 0.776, 0.4578, 0.7634, 0.461, 0.76, 0.4357, 0.9772, 0.3691, 0.9539, 0.3658, 0.9749, 0.3559, 0.8373, 0.4458, 0.8691, 0.4604, 0.8667, 0.4355, 0.9569, 0.305, 0.9832, 0.3088, 0.9604, 0.3381, 0.776, 0.4578, 0.76, 0.4357, 0.7874, 0.4471, 0.9749, 0.3559, 0.9582, 0.3535, 0.9771, 0.3405, 0.889, 0.4139, 0.8667, 0.4355, 0.8932, 0.4459, 0.846, 0.4358, 0.8559, 0.4139, 0.8285, 0.433, 0.7824, 0.4142, 0.76, 0.4357, 0.7493, 0.4141, 0.8546, 0.4892, 0.8812, 0.4892, 0.8516, 0.5222, 0.9281, 0.3679, 0.9015, 0.3672, 0.9316, 0.3475, 0.932, 0.3297, 0.8994, 0.329, 0.9325, 0.3058, 0.7074, 0.4139, 0.7493, 0.4141, 0.7218, 0.433, 0.8516, 0.5222, 0.8842, 0.5222, 0.8516, 0.5641, 0.9316, 0.3475, 0.899, 0.3468, 0.932, 0.3297, 0.8517, 0.3072, 0.869, 0.3064, 0.8774, 0.3188, 0.8542, 0.361, 0.8517, 0.3072, 0.8777, 0.3299, 0.8542, 0.361, 0.8792, 0.3622, 0.8697, 0.3825, 0.8777, 0.3299, 0.8517, 0.3072, 0.8774, 0.3188, 0.8792, 0.3622, 0.8542, 0.361, 0.8777, 0.3299, 0.8384, 0.3949, 0.8542, 0.361, 0.8697, 0.3825])
me_legleftback.use_remesh_preserve_volume = False
me_legleftback.use_remesh_preserve_attributes = False
me_legleftback.use_mirror_vertex_groups = False
me_legleftback.update()
me_mouth = bpy.data.meshes.new('Mouth')
me_mouth.from_pydata([(-0.2097, -0.1546, -0.1201), (-0.2322, -0.1436, 0.05116), (-0.199, 0.001535, -0.1038), (-0.2045, -0.005708, 0.07547), (0.2097, -0.1546, -0.1201), (0.2322, -0.1436, 0.05116), (0.199, 0.001535, -0.1038), (0.2045, -0.005708, 0.07547), (-0.186, 0.0908, 0.09249), (-0.186, 0.1082, -0.00628), (0.186, 0.0908, 0.09249), (0.186, 0.1082, -0.00628), (-0.1823, -0.4849, -0.1719), (-0.239, -0.27, 0.03774), (0.239, -0.27, 0.03774), (0.1823, -0.4849, -0.1719), (-0.1801, -0.6071, -0.245), (-0.2257, -0.6005, -0.02941), (0.2257, -0.6005, -0.02941), (0.1801, -0.6071, -0.245), (-0.1128, -0.7326, -0.2862), (-0.1128, -0.8073, -0.06588), (0.1128, -0.8073, -0.06588), (0.1128, -0.7326, -0.2862), (-0.1128, -0.6301, -0.3829), (0.1128, -0.6301, -0.3829), (-0.2467, -0.27, 0.08107), (0.2467, -0.27, 0.08107), (-0.2257, -0.6005, 0.03059), (0.2257, -0.6005, 0.03059), (-0.1128, -0.8073, 0.01592), (0.1128, -0.8073, 0.01592), (2.594e-08, -0.005708, 0.0165), (2.98e-08, 0.001535, -0.1628), (-2.715e-08, -0.1436, -0.007811), (-2.98e-08, -0.1546, -0.1791), (0.0, 0.0908, 0.09249), (0.0, 0.1082, -0.00628), (-3.311e-10, -0.27, -0.02123), (0.0, -0.4849, -0.2309), (0.0, -0.6005, -0.08838), (0.0, -0.6071, -0.304)], [], [(1, 3, 2), (2, 9, 37), (5, 4, 6), (35, 4, 15), (35, 33, 6), (34, 32, 3), (10, 11, 37), (7, 6, 11), (32, 7, 10), (3, 8, 9), (39, 15, 19), (1, 13, 38), (4, 5, 14), (0, 12, 13), (20, 41, 23), (38, 13, 17), (15, 14, 18), (12, 16, 17), (21, 20, 23), (22, 40, 21), (19, 18, 22), (16, 20, 21), (17, 21, 30), (18, 29, 31), (21, 31, 30), (13, 17, 28), (14, 27, 29), (20, 24, 25), (1, 13, 26), (14, 5, 27), (38, 40, 18), (5, 34, 38), (39, 41, 16), (32, 36, 8), (36, 37, 9), (7, 32, 34), (2, 33, 35), (35, 39, 12), (6, 33, 37), (0, 1, 2), (33, 2, 37), (7, 5, 6), (39, 35, 15), (4, 35, 6), (1, 34, 3), (36, 10, 37), (10, 7, 11), (36, 32, 10), (2, 3, 9), (41, 39, 19), (34, 1, 38), (15, 4, 14), (1, 0, 13), (41, 20, 16), (41, 19, 23), (40, 38, 17), (19, 15, 18), (13, 12, 17), (22, 21, 23), (40, 22, 18), (40, 17, 21), (23, 19, 22), (17, 16, 21), (28, 17, 30), (22, 18, 31), (22, 31, 21), (26, 13, 28), (18, 14, 29), (23, 20, 25), (14, 38, 18), (14, 5, 38), (12, 39, 16), (3, 32, 8), (8, 36, 9), (5, 7, 34), (0, 2, 35), (0, 35, 12), (11, 6, 37)])
_uv = me_mouth.uv_layers.new(name='UVMap')
_uv.uv.foreach_set('vector', [0.1707, 0.6085, 0.2024, 0.6057, 0.1939, 0.5665, 0.4675, 0.5223, 0.5009, 0.5242, 0.502, 0.5665, 0.1711, 0.6083, 0.1594, 0.5714, 0.1941, 0.5662, 0.4285, 0.5666, 0.4321, 0.6151, 0.3561, 0.6102, 0.4285, 0.5666, 0.4619, 0.5665, 0.4676, 0.6108, 0.1684, 0.5023, 0.1991, 0.5023, 0.2024, 0.5493, 0.524, 0.6094, 0.5009, 0.6089, 0.502, 0.5665, 0.2028, 0.6053, 0.1941, 0.5662, 0.223, 0.581, 0.1991, 0.5023, 0.2024, 0.4553, 0.2247, 0.4601, 0.2024, 0.6057, 0.2246, 0.6037, 0.2226, 0.5814, 0.3529, 0.5666, 0.3561, 0.6102, 0.3247, 0.6074, 0.1708, 0.5556, 0.1424, 0.5575, 0.1401, 0.5023, 0.1594, 0.5714, 0.1711, 0.6083, 0.1429, 0.6124, 0.1591, 0.5717, 0.08441, 0.5769, 0.1425, 0.6126, 0.2947, 0.5415, 0.3213, 0.5666, 0.2947, 0.5917, 0.1401, 0.5023, 0.1424, 0.5575, 0.06665, 0.554, 0.08473, 0.5768, 0.1429, 0.6124, 0.06766, 0.6153, 0.08441, 0.5769, 0.05392, 0.568, 0.06726, 0.6154, 0.2945, 0.5918, 0.2426, 0.5918, 0.2426, 0.5414, 0.01945, 0.4768, 0.0653, 0.5023, 0.01945, 0.5279, 0.05421, 0.568, 0.06766, 0.6153, 0.01444, 0.6153, 0.05392, 0.568, 0.0211, 0.5638, 0.01405, 0.6153, 0.3404, 0.4813, 0.393, 0.4732, 0.393, 0.4914, 0.496, 0.4813, 0.496, 0.4947, 0.4434, 0.4914, 0.393, 0.4732, 0.4434, 0.4914, 0.393, 0.4914, 0.2666, 0.4963, 0.3404, 0.4813, 0.3404, 0.4947, 0.5698, 0.4963, 0.5699, 0.5061, 0.496, 0.4947, 0.2432, 0.4776, 0.2432, 0.4462, 0.2936, 0.4462, 0.2383, 0.4988, 0.2666, 0.4963, 0.2665, 0.5061, 0.5698, 0.4963, 0.5981, 0.4988, 0.5699, 0.5061, 0.1401, 0.5023, 0.0653, 0.5023, 0.06665, 0.4506, 0.1708, 0.449, 0.1684, 0.5023, 0.1401, 0.5023, 0.3529, 0.5666, 0.3213, 0.5666, 0.3247, 0.5257, 0.1991, 0.5023, 0.2262, 0.5023, 0.2247, 0.5446, 0.5248, 0.5665, 0.502, 0.5665, 0.5009, 0.5242, 0.2024, 0.4553, 0.1991, 0.5023, 0.1684, 0.5023, 0.4675, 0.5223, 0.4619, 0.5665, 0.4285, 0.5666, 0.4285, 0.5666, 0.3529, 0.5666, 0.3561, 0.523, 0.4676, 0.6108, 0.4619, 0.5665, 0.502, 0.5665, 0.1591, 0.5717, 0.1707, 0.6085, 0.1939, 0.5665, 0.4619, 0.5665, 0.4675, 0.5223, 0.502, 0.5665, 0.2028, 0.6053, 0.1711, 0.6083, 0.1941, 0.5662, 0.3529, 0.5666, 0.4285, 0.5666, 0.3561, 0.6102, 0.4321, 0.6151, 0.4285, 0.5666, 0.4676, 0.6108, 0.1708, 0.5556, 0.1684, 0.5023, 0.2024, 0.5493, 0.5248, 0.5665, 0.524, 0.6094, 0.502, 0.5665, 0.225, 0.6033, 0.2028, 0.6053, 0.223, 0.581, 0.2262, 0.5023, 0.1991, 0.5023, 0.2247, 0.4601, 0.1939, 0.5665, 0.2024, 0.6057, 0.2226, 0.5814, 0.3213, 0.5666, 0.3529, 0.5666, 0.3247, 0.6074, 0.1684, 0.5023, 0.1708, 0.5556, 0.1401, 0.5023, 0.08473, 0.5768, 0.1594, 0.5714, 0.1429, 0.6124, 0.1707, 0.6085, 0.1591, 0.5717, 0.1425, 0.6126, 0.3213, 0.5666, 0.2947, 0.5415, 0.3247, 0.5257, 0.3213, 0.5666, 0.3247, 0.6074, 0.2947, 0.5917, 0.0653, 0.5023, 0.1401, 0.5023, 0.06665, 0.554, 0.05421, 0.568, 0.08473, 0.5768, 0.06766, 0.6153, 0.1425, 0.6126, 0.08441, 0.5769, 0.06726, 0.6154, 0.2945, 0.5414, 0.2945, 0.5918, 0.2426, 0.5414, 0.0653, 0.5023, 0.01945, 0.4768, 0.06665, 0.4506, 0.0653, 0.5023, 0.06665, 0.554, 0.01945, 0.5279, 0.02138, 0.5638, 0.05421, 0.568, 0.01444, 0.6153, 0.06726, 0.6154, 0.05392, 0.568, 0.01405, 0.6153, 0.3404, 0.4947, 0.3404, 0.4813, 0.393, 0.4914, 0.4434, 0.4732, 0.496, 0.4813, 0.4434, 0.4914, 0.4434, 0.4732, 0.4434, 0.4914, 0.393, 0.4732, 0.2665, 0.5061, 0.2666, 0.4963, 0.3404, 0.4947, 0.496, 0.4813, 0.5698, 0.4963, 0.496, 0.4947, 0.2936, 0.4776, 0.2432, 0.4776, 0.2936, 0.4462, 0.1424, 0.4472, 0.1401, 0.5023, 0.06665, 0.4506, 0.1424, 0.4472, 0.1708, 0.449, 0.1401, 0.5023, 0.3561, 0.523, 0.3529, 0.5666, 0.3247, 0.5257, 0.2024, 0.5493, 0.1991, 0.5023, 0.2247, 0.5446, 0.5239, 0.5238, 0.5248, 0.5665, 0.5009, 0.5242, 0.1708, 0.449, 0.2024, 0.4553, 0.1684, 0.5023, 0.4321, 0.518, 0.4675, 0.5223, 0.4285, 0.5666, 0.4321, 0.518, 0.4285, 0.5666, 0.3561, 0.523, 0.5009, 0.6089, 0.4676, 0.6108, 0.502, 0.5665])
me_mouth.use_remesh_preserve_volume = False
me_mouth.use_remesh_preserve_attributes = False
me_mouth.use_mirror_vertex_groups = False
me_mouth.update()
me_head = bpy.data.meshes.new('Head')
me_head.from_pydata([(-0.2, -0.0926, -0.2046), (-0.2, 0.04511, 0.197), (0.2, -0.0926, -0.2046), (0.2, 0.04511, 0.197), (-0.12, 0.09076, 0.0928), (-0.12, 0.008129, -0.1482), (0.12, 0.09076, 0.0928), (0.12, 0.008129, -0.1482), (-0.1555, -0.1832, -0.1184), (-0.1555, -0.09692, 0.281), (0.1555, -0.09692, 0.281), (0.1555, -0.1832, -0.1184), (-0.1936, -0.4204, -0.02782), (-0.13, -0.3399, 0.3926), (0.13, -0.3399, 0.3926), (0.1936, -0.4204, -0.02782), (-0.2165, -0.6908, -0.06826), (-0.1664, -0.5959, 0.304), (0.1664, -0.5959, 0.304), (0.2165, -0.6908, -0.06826), (-0.1341, -1.195, -0.04612), (-0.0958, -1.174, 0.2023), (0.0958, -1.174, 0.2023), (0.1341, -1.195, -0.04612), (-0.3042, -0.9738, -0.0572), (0.3042, -0.9738, -0.0572), (0.1304, -0.8682, 0.3553), (-0.1304, -0.8682, 0.3553), (0.0, -0.5959, 0.304), (0.0, -0.6908, -0.06826), (0.0, -1.174, 0.2023), (0.0, -1.195, -0.04612), (0.0, -0.8682, 0.3553), (0.0, -0.9738, -0.0572), (1.142e-10, -0.6232, 0.3844), (-9.346e-10, -0.8755, 0.4373), (-2.005e-10, -1.003, 0.422), (0.2547, -1.035, -0.1128), (0.2328, -1.025, -0.02549), (0.2058, -0.9996, -0.1128), (0.1786, -0.9858, -0.02549), (0.2904, -0.9865, -0.1128), (0.2725, -0.9713, -0.02549), (0.2415, -0.9508, -0.1128), (0.2182, -0.9316, -0.02549), (0.2185, -0.9797, -0.3275), (0.2527, -1.005, -0.3275), (0.2435, -0.9455, -0.3275), (0.2777, -0.9705, -0.3275), (0.2481, -0.8551, -0.5147), (-0.2547, -1.035, -0.1128), (-0.2328, -1.025, -0.02549), (-0.2058, -0.9996, -0.1128), (-0.1786, -0.9858, -0.02549), (-0.2904, -0.9865, -0.1128), (-0.2725, -0.9713, -0.02549), (-0.2415, -0.9508, -0.1128), (-0.2182, -0.9316, -0.02549), (-0.2185, -0.9797, -0.3275), (-0.2527, -1.005, -0.3275), (-0.2435, -0.9455, -0.3275), (-0.2777, -0.9705, -0.3275), (-0.2481, -0.8551, -0.5147), (-0.1341, -1.195, -0.1161), (0.1341, -1.195, -0.1161), (-0.3042, -0.9738, -0.1272), (0.3042, -0.9738, -0.1272), (0.0, -1.195, -0.1161)], [], [(0, 5, 7), (6, 7, 5), (3, 2, 7), (3, 6, 4), (1, 4, 5), (2, 11, 8), (11, 15, 12), (1, 0, 8), (3, 10, 11), (1, 9, 10), (12, 15, 29), (9, 13, 14), (10, 14, 15), (9, 8, 12), (33, 25, 23), (14, 13, 28), (15, 14, 18), (12, 16, 17), (21, 20, 31), (32, 27, 21), (25, 26, 22), (24, 20, 21), (16, 24, 27), (19, 18, 26), (28, 17, 27), (29, 19, 25), (29, 33, 24), (28, 32, 26), (32, 30, 22), (30, 31, 23), (33, 31, 20), (32, 28, 36), (28, 34, 35), (30, 32, 36), (2, 0, 7), (4, 6, 5), (6, 3, 7), (1, 3, 4), (0, 1, 5), (0, 2, 8), (8, 11, 12), (9, 1, 8), (2, 3, 11), (3, 1, 10), (29, 16, 12), (15, 19, 29), (10, 9, 14), (11, 10, 15), (13, 9, 12), (31, 33, 23), (28, 18, 14), (13, 17, 28), (19, 15, 18), (13, 12, 17), (30, 21, 31), (30, 32, 21), (23, 25, 22), (27, 24, 21), (17, 16, 27), (25, 19, 26), (32, 28, 27), (33, 29, 25), (16, 29, 24), (18, 28, 26), (26, 32, 22), (22, 30, 23), (24, 33, 20), (36, 28, 35), (38, 40, 39), (44, 43, 39), (42, 41, 43), (42, 38, 37), (41, 37, 46), (43, 41, 48), (43, 47, 45), (39, 45, 46), (48, 46, 49), (47, 48, 49), (45, 47, 49), (46, 45, 49), (51, 50, 52), (52, 56, 57), (56, 54, 55), (55, 54, 50), (54, 61, 59), (56, 60, 61), (58, 60, 56), (59, 58, 52), (61, 62, 59), (60, 62, 61), (58, 62, 60), (59, 62, 58), (31, 67, 63), (16, 24, 65), (24, 20, 63), (25, 23, 64), (23, 64, 67), (19, 25, 66), (37, 38, 39), (40, 44, 39), (44, 42, 43), (41, 42, 37), (48, 41, 46), (47, 43, 48), (39, 43, 45), (37, 39, 46), (53, 51, 52), (53, 52, 57), (57, 56, 55), (51, 55, 50), (50, 54, 59), (54, 56, 61), (52, 58, 56), (50, 59, 52), (20, 31, 63), (65, 24, 63), (66, 25, 64), (31, 23, 67)])
_uv = me_head.uv_layers.new(name='UVMap')
_uv.uv.foreach_set('vector', [0.28, 0.7876, 0.3061, 0.8057, 0.3061, 0.8599, 0.2506, 0.8605, 0.2506, 0.8029, 0.3049, 0.8029, 0.3064, 0.7487, 0.2945, 0.6534, 0.3218, 0.6696, 0.3711, 0.9018, 0.3972, 0.9202, 0.3972, 0.9754, 0.3063, 0.7482, 0.3289, 0.7263, 0.3217, 0.6691, 0.28, 0.878, 0.2517, 0.868, 0.2517, 0.7976, 0.2517, 0.868, 0.1943, 0.8766, 0.1943, 0.789, 0.3063, 0.7482, 0.2944, 0.6529, 0.2685, 0.668, 0.3064, 0.7487, 0.2697, 0.7609, 0.2685, 0.6685, 0.3711, 0.9938, 0.3331, 0.9835, 0.3331, 0.912, 0.1943, 0.789, 0.1943, 0.8766, 0.1324, 0.8328, 0.3331, 0.9835, 0.2717, 0.9777, 0.2717, 0.9179, 0.2697, 0.7609, 0.2108, 0.7758, 0.2113, 0.6779, 0.2696, 0.7604, 0.2685, 0.668, 0.2112, 0.6774, 0.06838, 0.8328, 0.06838, 0.9016, 0.01832, 0.8631, 0.2717, 0.9179, 0.2717, 0.9777, 0.2095, 0.9478, 0.2113, 0.6779, 0.2108, 0.7758, 0.1577, 0.7441, 0.2112, 0.6774, 0.1529, 0.6561, 0.1576, 0.7436, 0.07208, 0.9685, 0.01832, 0.9767, 0.01838, 0.9477, 0.1457, 0.9484, 0.1457, 0.9773, 0.07208, 0.9685, 0.08782, 0.6408, 0.09454, 0.7446, 0.0278, 0.7049, 0.08773, 0.6404, 0.025, 0.6475, 0.02771, 0.7045, 0.1529, 0.6561, 0.08773, 0.6404, 0.09446, 0.7442, 0.153, 0.6566, 0.1577, 0.7441, 0.09454, 0.7446, 0.2095, 0.9478, 0.2094, 0.986, 0.1457, 0.9773, 0.1324, 0.8328, 0.1324, 0.8818, 0.06838, 0.9016, 0.1324, 0.8328, 0.06838, 0.8328, 0.06838, 0.764, 0.2095, 0.9478, 0.1457, 0.9472, 0.1457, 0.9183, 0.1457, 0.9472, 0.07226, 0.9478, 0.07207, 0.9271, 0.07226, 0.9478, 0.01838, 0.9477, 0.01836, 0.9189, 0.06838, 0.8328, 0.01832, 0.8328, 0.01832, 0.8025, 0.3963, 0.8651, 0.4549, 0.843, 0.369, 0.8853, 0.4549, 0.843, 0.452, 0.862, 0.3979, 0.8837, 0.3223, 0.843, 0.3963, 0.8651, 0.369, 0.8853, 0.28, 0.878, 0.28, 0.7876, 0.3061, 0.8599, 0.3049, 0.8605, 0.2506, 0.8605, 0.3049, 0.8029, 0.3289, 0.7268, 0.3064, 0.7487, 0.3218, 0.6696, 0.3711, 0.9938, 0.3711, 0.9018, 0.3972, 0.9754, 0.2944, 0.6529, 0.3063, 0.7482, 0.3217, 0.6691, 0.28, 0.7876, 0.28, 0.878, 0.2517, 0.7976, 0.2517, 0.7976, 0.2517, 0.868, 0.1943, 0.789, 0.2696, 0.7604, 0.3063, 0.7482, 0.2685, 0.668, 0.2945, 0.6534, 0.3064, 0.7487, 0.2685, 0.6685, 0.3711, 0.9018, 0.3711, 0.9938, 0.3331, 0.912, 0.1324, 0.8328, 0.1324, 0.7838, 0.1943, 0.789, 0.1943, 0.8766, 0.1324, 0.8818, 0.1324, 0.8328, 0.3331, 0.912, 0.3331, 0.9835, 0.2717, 0.9179, 0.2685, 0.6685, 0.2697, 0.7609, 0.2113, 0.6779, 0.2107, 0.7753, 0.2696, 0.7604, 0.2112, 0.6774, 0.01832, 0.8328, 0.06838, 0.8328, 0.01832, 0.8631, 0.2095, 0.9478, 0.2094, 0.9096, 0.2717, 0.9179, 0.2717, 0.9777, 0.2094, 0.986, 0.2095, 0.9478, 0.153, 0.6566, 0.2113, 0.6779, 0.1577, 0.7441, 0.2107, 0.7753, 0.2112, 0.6774, 0.1576, 0.7436, 0.07226, 0.9478, 0.07208, 0.9685, 0.01838, 0.9477, 0.07226, 0.9478, 0.1457, 0.9484, 0.07208, 0.9685, 0.02509, 0.6479, 0.08782, 0.6408, 0.0278, 0.7049, 0.09446, 0.7442, 0.08773, 0.6404, 0.02771, 0.7045, 0.1576, 0.7436, 0.1529, 0.6561, 0.09446, 0.7442, 0.08782, 0.6408, 0.153, 0.6566, 0.09454, 0.7446, 0.1457, 0.9484, 0.2095, 0.9478, 0.1457, 0.9773, 0.06838, 0.8328, 0.1324, 0.8328, 0.06838, 0.9016, 0.1324, 0.7838, 0.1324, 0.8328, 0.06838, 0.764, 0.2094, 0.9096, 0.2095, 0.9478, 0.1457, 0.9183, 0.1457, 0.9183, 0.1457, 0.9472, 0.07207, 0.9271, 0.07207, 0.9271, 0.07226, 0.9478, 0.01836, 0.9189, 0.06838, 0.764, 0.06838, 0.8328, 0.01832, 0.8025, 0.369, 0.8853, 0.4549, 0.843, 0.3979, 0.8837, 0.3445, 0.8217, 0.3591, 0.824, 0.3556, 0.8027, 0.3738, 0.8211, 0.3697, 0.8008, 0.3556, 0.8027, 0.3591, 0.8215, 0.3556, 0.8018, 0.3691, 0.802, 0.3591, 0.8215, 0.3439, 0.8236, 0.3422, 0.803, 0.3556, 0.8018, 0.3422, 0.803, 0.347, 0.7541, 0.3691, 0.802, 0.3556, 0.8018, 0.3569, 0.7541, 0.3697, 0.8008, 0.3664, 0.7524, 0.3572, 0.7538, 0.3556, 0.8027, 0.3572, 0.7538, 0.3479, 0.753, 0.3569, 0.7541, 0.347, 0.7541, 0.3746, 0.7063, 0.3665, 0.7535, 0.3569, 0.7541, 0.3746, 0.7063, 0.3572, 0.7538, 0.3664, 0.7524, 0.3745, 0.7066, 0.3479, 0.753, 0.3572, 0.7538, 0.3745, 0.7066, 0.3445, 0.8217, 0.3417, 0.8015, 0.3556, 0.8027, 0.3556, 0.8027, 0.3697, 0.8008, 0.3738, 0.8211, 0.3691, 0.802, 0.3556, 0.8018, 0.3591, 0.8215, 0.3591, 0.8215, 0.3556, 0.8018, 0.3422, 0.803, 0.3556, 0.8018, 0.3569, 0.7541, 0.347, 0.7541, 0.3691, 0.802, 0.3665, 0.7535, 0.3569, 0.7541, 0.3572, 0.7538, 0.3664, 0.7524, 0.3697, 0.8008, 0.3479, 0.753, 0.3572, 0.7538, 0.3556, 0.8027, 0.3569, 0.7541, 0.3746, 0.7063, 0.347, 0.7541, 0.3665, 0.7535, 0.3746, 0.7063, 0.3569, 0.7541, 0.3572, 0.7538, 0.3745, 0.7066, 0.3664, 0.7524, 0.3479, 0.753, 0.3745, 0.7066, 0.3572, 0.7538, 0.5121, 0.6614, 0.5121, 0.6782, 0.4799, 0.6782, 0.3421, 0.6667, 0.4131, 0.6641, 0.4131, 0.6809, 0.4131, 0.6641, 0.4799, 0.6614, 0.4799, 0.6782, 0.611, 0.6641, 0.5442, 0.6614, 0.5442, 0.6782, 0.5442, 0.6614, 0.5442, 0.6782, 0.5121, 0.6782, 0.6821, 0.6667, 0.611, 0.6641, 0.6111, 0.6809, 0.3417, 0.8015, 0.3445, 0.8217, 0.3556, 0.8027, 0.3591, 0.824, 0.3738, 0.8211, 0.3556, 0.8027, 0.3746, 0.8226, 0.3591, 0.8215, 0.3691, 0.802, 0.3556, 0.8018, 0.3591, 0.8215, 0.3422, 0.803, 0.3569, 0.7541, 0.3556, 0.8018, 0.347, 0.7541, 0.3665, 0.7535, 0.3691, 0.802, 0.3569, 0.7541, 0.3556, 0.8027, 0.3697, 0.8008, 0.3572, 0.7538, 0.3417, 0.8015, 0.3556, 0.8027, 0.3479, 0.753, 0.3591, 0.824, 0.3445, 0.8217, 0.3556, 0.8027, 0.3591, 0.824, 0.3556, 0.8027, 0.3738, 0.8211, 0.3746, 0.8226, 0.3691, 0.802, 0.3591, 0.8215, 0.3439, 0.8236, 0.3591, 0.8215, 0.3422, 0.803, 0.3422, 0.803, 0.3556, 0.8018, 0.347, 0.7541, 0.3556, 0.8018, 0.3691, 0.802, 0.3569, 0.7541, 0.3556, 0.8027, 0.3572, 0.7538, 0.3697, 0.8008, 0.3417, 0.8015, 0.3479, 0.753, 0.3556, 0.8027, 0.4799, 0.6614, 0.5121, 0.6614, 0.4799, 0.6782, 0.4131, 0.6809, 0.4131, 0.6641, 0.4799, 0.6782, 0.6111, 0.6809, 0.611, 0.6641, 0.5442, 0.6782, 0.5121, 0.6614, 0.5442, 0.6614, 0.5121, 0.6782])
me_head.use_remesh_preserve_volume = False
me_head.use_remesh_preserve_attributes = False
me_head.use_mirror_vertex_groups = False
me_head.update()
me_tail = bpy.data.meshes.new('Tail')
me_tail.from_pydata([(-0.1355, -0.005548, -0.1266), (-0.1355, -0.005548, 0.1445), (-0.1355, 0.1355, -0.1266), (-0.1355, 0.1355, 0.1445), (0.1355, -0.005548, -0.1266), (0.1355, -0.005548, 0.1445), (0.1355, 0.1355, -0.1266), (0.1355, 0.1355, 0.1445), (-0.122, 0.6871, 0.09082), (-0.122, 0.584, -0.1303), (0.122, 0.6871, 0.09082), (0.122, 0.584, -0.1303), (-0.0732, 1.266, -0.00989), (-0.0732, 1.204, -0.1426), (0.0732, 1.266, -0.00989), (0.0732, 1.204, -0.1426), (0.0, 1.867, -0.175), (-0.08133, -0.1255, -0.07235), (-0.08133, -0.1255, 0.09031), (0.08133, -0.1255, 0.09031), (0.08133, -0.1255, -0.07235), (0.0, 0.1355, 0.2016), (0.0, 0.1355, -0.1266), (0.0, -0.005548, 0.2016), (0.0, -0.005548, -0.1266), (0.0, 0.6871, 0.1479), (0.0, 0.584, -0.1303), (0.0, 1.266, 0.04723), (0.0, 1.204, -0.1426), (0.0, -0.1255, 0.1474), (0.0, -0.1255, -0.07235)], [], [(22, 2, 9), (5, 4, 6), (24, 4, 20), (22, 6, 4), (21, 3, 1), (26, 9, 13), (7, 6, 11), (21, 7, 10), (3, 8, 9), (10, 11, 15), (25, 10, 14), (8, 12, 13), (18, 17, 30), (28, 13, 16), (14, 15, 16), (27, 14, 16), (13, 12, 16), (23, 1, 18), (5, 19, 20), (0, 17, 18), (23, 29, 19), (2, 3, 9), (25, 21, 10), (10, 7, 11), (28, 26, 13), (23, 21, 1), (24, 22, 4), (30, 24, 20), (7, 5, 6), (26, 22, 9), (22, 26, 11), (24, 30, 17), (2, 22, 24), (7, 21, 23), (26, 28, 15), (21, 25, 8), (25, 27, 12), (29, 30, 20), (3, 2, 0), (14, 10, 15), (27, 25, 14), (9, 8, 13), (29, 18, 30), (15, 28, 16), (12, 27, 16), (29, 23, 18), (4, 5, 20), (1, 0, 18), (5, 23, 19), (6, 22, 11), (0, 24, 17), (0, 2, 24), (5, 7, 23), (11, 26, 15), (3, 21, 8), (8, 25, 12), (19, 29, 20), (1, 3, 0)])
_uv = me_tail.uv_layers.new(name='UVMap')
_uv.uv.foreach_set('vector', [0.8926, 0.03425, 0.8926, 0.06155, 0.8023, 0.05882, 0.9611, 0.1021, 0.9641, 0.154, 0.9333, 0.154, 0.921, 0.03425, 0.921, 0.006938, 0.9476, 0.01786, 0.8926, 0.03425, 0.8926, 0.006938, 0.921, 0.006938, 0.936, 0.2423, 0.9352, 0.2118, 0.9611, 0.212, 0.8023, 0.03424, 0.8023, 0.05882, 0.6774, 0.04899, 0.9353, 0.09933, 0.9333, 0.154, 0.8406, 0.1455, 0.9384, 0.07027, 0.9353, 0.09933, 0.8259, 0.09794, 0.9352, 0.2118, 0.8256, 0.2049, 0.8445, 0.1588, 0.8259, 0.09794, 0.8406, 0.1455, 0.7152, 0.128, 0.8262, 0.07072, 0.8259, 0.09794, 0.7076, 0.09916, 0.8256, 0.2049, 0.7075, 0.1933, 0.7177, 0.1651, 0.9803, 0.05063, 0.9476, 0.05063, 0.9476, 0.03425, 0.6774, 0.03424, 0.6774, 0.04899, 0.5435, 0.03424, 0.7076, 0.09916, 0.7152, 0.128, 0.581, 0.1088, 0.7077, 0.08041, 0.7076, 0.09916, 0.581, 0.1088, 0.7177, 0.1651, 0.7075, 0.1933, 0.5819, 0.1724, 0.9663, 0.2393, 0.9611, 0.212, 0.9879, 0.2084, 0.9611, 0.1021, 0.9873, 0.1064, 0.9918, 0.14, 0.966, 0.1605, 0.9918, 0.1749, 0.9879, 0.2084, 0.9672, 0.07456, 0.9916, 0.08637, 0.9873, 0.1064, 0.9374, 0.1588, 0.9352, 0.2118, 0.8445, 0.1588, 0.8262, 0.07072, 0.9384, 0.07027, 0.8259, 0.09794, 0.8259, 0.09794, 0.9353, 0.09933, 0.8406, 0.1455, 0.6774, 0.03424, 0.8023, 0.03424, 0.6774, 0.04899, 0.9663, 0.2393, 0.936, 0.2423, 0.9611, 0.212, 0.921, 0.03425, 0.8926, 0.03425, 0.921, 0.006938, 0.9476, 0.03425, 0.921, 0.03425, 0.9476, 0.01786, 0.9353, 0.09933, 0.9611, 0.1021, 0.9333, 0.154, 0.8023, 0.03424, 0.8926, 0.03425, 0.8023, 0.05882, 0.8926, 0.03425, 0.8023, 0.03424, 0.8023, 0.009668, 0.921, 0.03425, 0.9476, 0.03425, 0.9476, 0.05063, 0.8926, 0.06155, 0.8926, 0.03425, 0.921, 0.03425, 0.9353, 0.09933, 0.9384, 0.07027, 0.9672, 0.07456, 0.8023, 0.03424, 0.6774, 0.03424, 0.6774, 0.0195, 0.936, 0.2423, 0.8235, 0.2322, 0.8256, 0.2049, 0.8235, 0.2322, 0.706, 0.212, 0.7075, 0.1933, 0.9918, 0.03425, 0.9476, 0.03425, 0.9476, 0.01786, 0.9352, 0.2118, 0.9374, 0.1588, 0.966, 0.1605, 0.7076, 0.09916, 0.8259, 0.09794, 0.7152, 0.128, 0.7077, 0.08041, 0.8262, 0.07072, 0.7076, 0.09916, 0.8445, 0.1588, 0.8256, 0.2049, 0.7177, 0.1651, 0.9918, 0.03425, 0.9803, 0.05063, 0.9476, 0.03425, 0.6774, 0.0195, 0.6774, 0.03424, 0.5435, 0.03424, 0.7075, 0.1933, 0.706, 0.212, 0.5819, 0.1724, 0.9913, 0.2286, 0.9663, 0.2393, 0.9879, 0.2084, 0.9641, 0.154, 0.9611, 0.1021, 0.9918, 0.14, 0.9611, 0.212, 0.966, 0.1605, 0.9879, 0.2084, 0.9611, 0.1021, 0.9672, 0.07456, 0.9873, 0.1064, 0.8926, 0.006938, 0.8926, 0.03425, 0.8023, 0.009668, 0.921, 0.06155, 0.921, 0.03425, 0.9476, 0.05063, 0.921, 0.06155, 0.8926, 0.06155, 0.921, 0.03425, 0.9611, 0.1021, 0.9353, 0.09933, 0.9672, 0.07456, 0.8023, 0.009668, 0.8023, 0.03424, 0.6774, 0.0195, 0.9352, 0.2118, 0.936, 0.2423, 0.8256, 0.2049, 0.8256, 0.2049, 0.8235, 0.2322, 0.7075, 0.1933, 0.9803, 0.01786, 0.9918, 0.03425, 0.9476, 0.01786, 0.9611, 0.212, 0.9352, 0.2118, 0.966, 0.1605])
me_tail.use_remesh_preserve_volume = False
me_tail.use_remesh_preserve_attributes = False
me_tail.use_mirror_vertex_groups = False
me_tail.update()
me_body = bpy.data.meshes.new('Body')
me_body.from_pydata([(-0.6, -1.193, -0.8198), (-0.6, -0.7928, 0.3802), (-0.6, 0.1672, -0.8198), (-0.6, 0.1672, 0.3802), (0.6, -1.193, -0.8198), (0.6, -0.7928, 0.3802), (0.6, 0.1672, -0.8198), (0.6, 0.1672, 0.3802), (-0.48, 1.127, 0.3602), (-0.48, 1.127, -0.5998), (0.48, 1.127, 0.3602), (0.48, 1.127, -0.5998), (-0.24, 1.661, 0.2543), (-0.24, 1.661, -0.2257), (0.24, 1.661, 0.2543), (0.24, 1.661, -0.2257), (-0.36, -1.851, -0.5285), (-0.36, -1.611, 0.1915), (0.36, -1.611, 0.1915), (0.36, -1.851, -0.5285), (0.0, 0.165, 0.4521), (0.0, 0.1672, -0.8596), (0.0, -0.7587, 0.4521), (0.0, -1.193, -0.8596), (0.0, 1.089, 0.4329), (0.0, 1.127, -0.6396), (0.0, 1.602, 0.3309), (0.0, 1.661, -0.2257), (0.0, -1.546, 0.2705), (0.0, -1.82, -0.5684), (0.0, 0.165, 0.6188), (0.0, -0.7587, 0.6188), (0.0, 1.089, 0.5995), (0.0, 0.1672, -0.9796), (0.0, -1.193, -0.9796), (0.0, 1.127, -0.7596)], [], [(21, 2, 9), (5, 4, 6), (23, 4, 19), (21, 6, 4), (22, 20, 3), (25, 9, 13), (7, 6, 11), (20, 7, 10), (3, 8, 9), (14, 15, 27), (10, 11, 15), (24, 10, 14), (8, 12, 13), (17, 16, 29), (1, 17, 28), (4, 5, 18), (0, 16, 17), (5, 22, 28), (28, 22, 31), (20, 30, 31), (32, 30, 20), (26, 32, 24), (21, 25, 11), (23, 29, 16), (2, 21, 23), (7, 20, 22), (25, 27, 15), (20, 24, 8), (12, 26, 27), (24, 26, 12), (18, 28, 29), (1, 3, 2), (21, 33, 35), (29, 34, 23), (34, 33, 21), (27, 25, 35), (25, 21, 9), (7, 5, 6), (29, 23, 19), (23, 21, 4), (1, 22, 3), (27, 25, 13), (10, 7, 11), (24, 20, 10), (2, 3, 9), (26, 14, 27), (14, 10, 15), (26, 24, 14), (9, 8, 13), (28, 17, 29), (22, 1, 28), (19, 4, 18), (1, 0, 17), (18, 5, 28), (22, 20, 31), (24, 32, 20), (6, 21, 11), (0, 23, 16), (0, 2, 23), (5, 7, 22), (11, 25, 15), (3, 20, 8), (13, 12, 27), (8, 24, 12), (19, 18, 29), (0, 1, 2), (25, 21, 35), (23, 34, 21)])
_uv = me_body.uv_layers.new(name='UVMap')
_uv.uv.foreach_set('vector', [0.2294, 0.2129, 0.2294, 0.1503, 0.332, 0.1613, 0.1211, 0.1337, 0.07952, 0.008887, 0.2209, 0.008887, 0.08803, 0.2132, 0.08803, 0.2757, 0.01251, 0.2528, 0.2294, 0.2132, 0.2294, 0.2757, 0.08803, 0.2757, 0.1041, 0.3482, 0.2001, 0.3482, 0.2003, 0.411, 0.3318, 0.2114, 0.332, 0.1613, 0.4008, 0.1832, 0.2209, 0.1337, 0.2209, 0.008887, 0.3215, 0.03176, 0.2001, 0.3485, 0.2003, 0.2857, 0.3002, 0.2978, 0.2209, 0.1336, 0.3215, 0.1315, 0.3215, 0.0317, 0.4428, 0.106, 0.4433, 0.05606, 0.4683, 0.05633, 0.3215, 0.1316, 0.3215, 0.03176, 0.3823, 0.07066, 0.2962, 0.3483, 0.3002, 0.2978, 0.3575, 0.3211, 0.3215, 0.1315, 0.3823, 0.1205, 0.3823, 0.07059, 0.4294, 0.2229, 0.4294, 0.144, 0.4671, 0.1411, 0.1005, 0.411, 0.01251, 0.3885, 0.02004, 0.3503, 0.07952, 0.008887, 0.1211, 0.1337, 0.03215, 0.1153, 0.07952, 0.008821, 0.007197, 0.04039, 0.03215, 0.1153, 0.1005, 0.2857, 0.104, 0.3485, 0.02004, 0.3464, 0.3958, 0.3549, 0.478, 0.3722, 0.4784, 0.3895, 0.5741, 0.3704, 0.5744, 0.3877, 0.4784, 0.3895, 0.6704, 0.3839, 0.5744, 0.3877, 0.5741, 0.3704, 0.7232, 0.3549, 0.6704, 0.3839, 0.6701, 0.3665, 0.2294, 0.2132, 0.3318, 0.2147, 0.332, 0.2648, 0.08803, 0.2129, 0.01613, 0.2109, 0.01251, 0.1732, 0.2294, 0.1503, 0.2294, 0.2129, 0.08803, 0.2129, 0.2003, 0.2857, 0.2001, 0.3485, 0.104, 0.3485, 0.3318, 0.2147, 0.402, 0.2179, 0.4008, 0.2428, 0.2001, 0.3482, 0.2962, 0.3484, 0.3002, 0.3989, 0.4938, 0.106, 0.4683, 0.1145, 0.4683, 0.05633, 0.2962, 0.3484, 0.3506, 0.3497, 0.3575, 0.3757, 0.5047, 0.2229, 0.4671, 0.2328, 0.4671, 0.1411, 0.1211, 0.1336, 0.2209, 0.1336, 0.2209, 0.008821, 0.5788, 0.2655, 0.5776, 0.2531, 0.6792, 0.2661, 0.3761, 0.3159, 0.4368, 0.2669, 0.4381, 0.2793, 0.4368, 0.2669, 0.5776, 0.2531, 0.5788, 0.2655, 0.7398, 0.3159, 0.6804, 0.2785, 0.6792, 0.2661, 0.3318, 0.2114, 0.2294, 0.2129, 0.332, 0.1613, 0.2209, 0.1337, 0.1211, 0.1337, 0.2209, 0.008887, 0.01613, 0.2152, 0.08803, 0.2132, 0.01251, 0.2528, 0.08803, 0.2132, 0.2294, 0.2132, 0.08803, 0.2757, 0.1005, 0.411, 0.1041, 0.3482, 0.2003, 0.411, 0.402, 0.2081, 0.3318, 0.2114, 0.4008, 0.1832, 0.3215, 0.1316, 0.2209, 0.1337, 0.3215, 0.03176, 0.2962, 0.3483, 0.2001, 0.3485, 0.3002, 0.2978, 0.2209, 0.008821, 0.2209, 0.1336, 0.3215, 0.0317, 0.4683, 0.1145, 0.4428, 0.106, 0.4683, 0.05633, 0.3823, 0.1206, 0.3215, 0.1316, 0.3823, 0.07066, 0.3506, 0.3471, 0.2962, 0.3483, 0.3575, 0.3211, 0.3215, 0.0317, 0.3215, 0.1315, 0.3823, 0.07059, 0.4671, 0.2328, 0.4294, 0.2229, 0.4671, 0.1411, 0.1041, 0.3482, 0.1005, 0.411, 0.02004, 0.3503, 0.007197, 0.04046, 0.07952, 0.008887, 0.03215, 0.1153, 0.1211, 0.1336, 0.07952, 0.008821, 0.03215, 0.1153, 0.01251, 0.3082, 0.1005, 0.2857, 0.02004, 0.3464, 0.478, 0.3722, 0.5741, 0.3704, 0.4784, 0.3895, 0.6701, 0.3665, 0.6704, 0.3839, 0.5741, 0.3704, 0.2294, 0.2757, 0.2294, 0.2132, 0.332, 0.2648, 0.08803, 0.1503, 0.08803, 0.2129, 0.01251, 0.1732, 0.08803, 0.1503, 0.2294, 0.1503, 0.08803, 0.2129, 0.1005, 0.2857, 0.2003, 0.2857, 0.104, 0.3485, 0.332, 0.2648, 0.3318, 0.2147, 0.4008, 0.2428, 0.2003, 0.411, 0.2001, 0.3482, 0.3002, 0.3989, 0.4933, 0.05606, 0.4938, 0.106, 0.4683, 0.05633, 0.3002, 0.3989, 0.2962, 0.3484, 0.3575, 0.3757, 0.5048, 0.144, 0.5047, 0.2229, 0.4671, 0.1411, 0.07952, 0.008821, 0.1211, 0.1336, 0.2209, 0.008821, 0.6804, 0.2785, 0.5788, 0.2655, 0.6792, 0.2661, 0.4381, 0.2793, 0.4368, 0.2669, 0.5788, 0.2655])
me_body.use_remesh_preserve_volume = False
me_body.use_remesh_preserve_attributes = False
me_body.use_mirror_vertex_groups = False
me_body.update()

# ---- objects
ob_legrightfront = bpy.data.objects.new('LegRightFront', me_legrightfront)
ob_legrightback = bpy.data.objects.new('LegRightBack', me_legrightback)
ob_legleftfront = bpy.data.objects.new('LegLeftFront', me_legleftfront)
ob_legleftback = bpy.data.objects.new('LegLeftBack', me_legleftback)
ob_mouth = bpy.data.objects.new('Mouth', me_mouth)
ob_head = bpy.data.objects.new('Head', me_head)
ob_tail = bpy.data.objects.new('Tail', me_tail)
ob_body = bpy.data.objects.new('Body', me_body)

# ---- transforms, parenting, visibility, modifiers, constraints
ob_legrightfront.location = (-0.27, -0.6, 0.9)
ob_legrightfront.scale = (-1.0, 1.0, 1.0)
ob_legrightfront.lineart.crease_threshold = 0.0
ob_legrightback.location = (-0.3466, 0.5087, 0.9)
ob_legrightback.scale = (-1.0, 1.0, 1.0)
ob_legrightback.lineart.crease_threshold = 0.0
ob_legleftfront.location = (0.27, -0.6, 0.9)
ob_legleftfront.lineart.crease_threshold = 0.0
ob_legleftback.location = (0.3466, 0.5087, 0.9)
ob_legleftback.lineart.crease_threshold = 0.0
ob_mouth.location = (0.0, -1.4, 0.82)
ob_mouth.lineart.crease_threshold = 0.0
ob_head.location = (0.0, -1.0, 0.9)
ob_head.lineart.crease_threshold = 0.0
ob_tail.location = (0.0, 1.0, 1.0)
ob_tail.lineart.crease_threshold = 0.0
ob_body.location = (0.0, 0.0, 1.0)
ob_body.scale = (0.6, 0.6, 0.6)
ob_body.lineart.crease_threshold = 0.0

# ---- collection membership
col_collection_1.objects.link(ob_legrightfront)
col_collection_1.objects.link(ob_legrightback)
col_collection_1.objects.link(ob_legleftfront)
col_collection_1.objects.link(ob_legleftback)
col_collection_1.objects.link(ob_mouth)
col_collection_1.objects.link(ob_head)
col_collection_1.objects.link(ob_tail)
col_collection_1.objects.link(ob_body)

# ---- scene / render settings (as saved in the file)
scene.frame_start = 1; scene.frame_end = 250; scene.frame_set(1)
scene.render.engine = 'BLENDER_EEVEE_NEXT'
scene.render.resolution_percentage = 50
scene.render.dither_intensity = 0.0
scene.cycles.use_denoising = False
scene.cycles.samples = 10
scene.cycles.sampling_pattern = 'TABULATED_SOBOL'
scene.cycles.light_sampling_threshold = 0.0
scene.cycles.use_adaptive_sampling = False
scene.cycles.use_light_tree = False
scene.cycles.blur_glossy = 0.0
scene.cycles.volume_bounces = 1
scene.cycles.pixel_filter_type = 'GAUSSIAN'
scene.cycles.sample_clamp_indirect = 0.0
scene.view_settings.view_transform = 'Standard'
bpy.context.view_layer.update()

# ---- added for rendering (the .blend has no active camera and no usable light): camera, sun
cam_auto = bpy.data.cameras.new('AutoCamera')
cam_auto.lens = 50.0
cam_auto.sensor_width = 36.0
cam_auto.clip_end = 1000.0
ob_auto_camera = bpy.data.objects.new('AutoCamera', cam_auto)
scene.collection.objects.link(ob_auto_camera)
ob_auto_camera.location = (4.98523, -5.65226, 4.67269)
ob_auto_camera.rotation_euler = (1.09748, -7.21219e-08, 0.694738)
scene.camera = ob_auto_camera
light_auto_sun = bpy.data.lights.new('AutoSun', 'SUN')
light_auto_sun.energy = 3.0
light_auto_sun.angle = 0.0523599
ob_auto_sun = bpy.data.objects.new('AutoSun', light_auto_sun)
scene.collection.objects.link(ob_auto_sun)
ob_auto_sun.rotation_euler = (0.872665, 0.174533, 0.523599)
bpy.context.view_layer.update()
